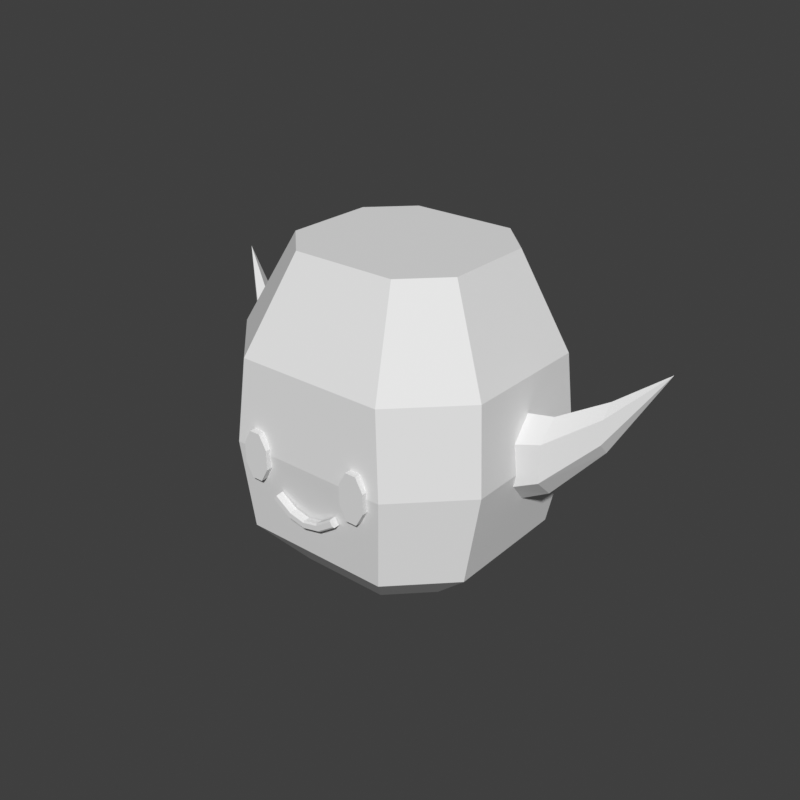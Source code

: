 # Source: head-chibi-elf.blend  (saved by Blender 5.2.45; exported with 4.5.12 LTS)
import bpy
from mathutils import Matrix  # noqa: F401  (used for matrix-valued properties, if any)

bpy.ops.wm.read_factory_settings(use_empty=True)
scene = bpy.context.scene
scene.name = 'Scene'

# ---- world
world_preview = bpy.data.worlds.new('Preview'); scene.world = world_preview
world_preview.use_nodes = True; world_preview.node_tree.nodes.clear()
_N = world_preview.node_tree.nodes; _L = world_preview.node_tree.links
n0 = _N.new('ShaderNodeBackground'); n0.name = 'Background'; n0.location = (-200, 100)
n0.inputs[0].default_value = (0.05, 0.05, 0.05, 1.0)
n1 = _N.new('ShaderNodeOutputWorld'); n1.name = 'World Output'; n1.location = (200, 100)
_L.new(n0.outputs[0], n1.inputs[0])
n1.is_active_output = True
world_preview.color = (0.807, 0.807, 0.807)

# ---- meshes
me_part_head = bpy.data.meshes.new('part_head')
me_part_head.from_pydata([(0.11, 0.03, 0.79), (0.06, 0.08, 0.79), (-0.06, 0.08, 0.79), (-0.11, 0.03, 0.79), (-0.11, -0.07, 0.79), (-0.06, -0.12, 0.79), (0.06, -0.12, 0.79), (0.11, -0.07, 0.79), (0.17, 0.07, 0.85), (0.1, 0.14, 0.85), (-0.1, 0.14, 0.85), (-0.17, 0.07, 0.85), (-0.17, -0.1, 0.85), (-0.1, -0.17, 0.85), (0.1, -0.17, 0.85), (0.17, -0.1, 0.85), (0.19, 0.085, 0.97), (0.11, 0.165, 0.97), (-0.11, 0.165, 0.97), (-0.19, 0.085, 0.97), (-0.19, -0.1, 0.97), (-0.11, -0.18, 0.97), (0.11, -0.18, 0.97), (0.19, -0.1, 0.97), (0.18, 0.08, 1.08), (0.1, 0.16, 1.08), (-0.1, 0.16, 1.08), (-0.18, 0.08, 1.08), (-0.18, -0.092, 1.08), (-0.1, -0.172, 1.08), (0.1, -0.172, 1.08), (0.18, -0.092, 1.08), (0.12, 0.06, 1.2), (0.07, 0.11, 1.2), (-0.07, 0.11, 1.2), (-0.12, 0.06, 1.2), (-0.12, -0.06, 1.2), (-0.07, -0.11, 1.2), (0.07, -0.11, 1.2), (0.12, -0.06, 1.2), (0.09255, -0.166, 0.978), (0.08227, -0.166, 0.9964), (0.06773, -0.166, 0.9964), (0.05745, -0.166, 0.978), (0.05745, -0.166, 0.952), (0.06773, -0.166, 0.9336), (0.08227, -0.166, 0.9336), (0.09255, -0.166, 0.952), (0.09255, -0.186, 0.978), (0.08227, -0.186, 0.9964), (0.06773, -0.186, 0.9964), (0.05745, -0.186, 0.978), (0.05745, -0.186, 0.952), (0.06773, -0.186, 0.9336), (0.08227, -0.186, 0.9336), (0.09255, -0.186, 0.952), (-0.09255, -0.166, 0.978), (-0.08227, -0.166, 0.9964), (-0.08227, -0.186, 0.9964), (-0.09255, -0.186, 0.978), (-0.06773, -0.166, 0.9964), (-0.06773, -0.186, 0.9964), (-0.05745, -0.166, 0.978), (-0.05745, -0.186, 0.978), (-0.05745, -0.166, 0.952), (-0.05745, -0.186, 0.952), (-0.06773, -0.166, 0.9336), (-0.06773, -0.186, 0.9336), (-0.08227, -0.166, 0.9336), (-0.08227, -0.186, 0.9336), (-0.09255, -0.166, 0.952), (-0.09255, -0.186, 0.952), (-0.04194, -0.177, 0.9248), (-0.04194, -0.185, 0.9248), (-0.04305, -0.187, 0.9232), (-0.04695, -0.187, 0.9173), (-0.04806, -0.185, 0.9157), (-0.04806, -0.177, 0.9157), (-0.01974, -0.177, 0.9099), (-0.01974, -0.185, 0.9099), (-0.02056, -0.187, 0.908), (-0.02344, -0.187, 0.9016), (-0.02426, -0.185, 0.8998), (-0.02426, -0.177, 0.8998), (0.0, -0.177, 0.9055), (0.0, -0.185, 0.9055), (0.0, -0.187, 0.9035), (0.0, -0.187, 0.8965), (0.0, -0.185, 0.8945), (0.0, -0.177, 0.8945), (0.01974, -0.177, 0.9099), (0.01974, -0.185, 0.9099), (0.02056, -0.187, 0.908), (0.02344, -0.187, 0.9016), (0.02426, -0.185, 0.8998), (0.02426, -0.177, 0.8998), (0.04194, -0.177, 0.9248), (0.04194, -0.185, 0.9248), (0.04305, -0.187, 0.9232), (0.04695, -0.187, 0.9173), (0.04806, -0.185, 0.9157), (0.04806, -0.177, 0.9157), (0.165, 0.02031, 1.005), (0.165, -0.01, 1.035), (0.165, -0.04031, 1.005), (0.165, -0.04031, 0.945), (0.165, -0.01, 0.915), (0.165, 0.02031, 0.945), (0.215, 0.02598, 1.015), (0.215, 1.837e-18, 1.04), (0.215, -0.02598, 1.015), (0.215, -0.02598, 0.965), (0.215, -5.511e-18, 0.94), (0.215, 0.02598, 0.965), (0.27, 0.04059, 1.051), (0.27, 0.025, 1.067), (0.27, 0.009412, 1.051), (0.27, 0.009412, 1.019), (0.27, 0.025, 1.003), (0.27, 0.04059, 1.019), (0.325, 0.055, 1.105), (-0.165, 0.02031, 1.005), (-0.165, -0.01, 1.035), (-0.215, 1.837e-18, 1.04), (-0.215, 0.02598, 1.015), (-0.165, -0.04031, 1.005), (-0.215, -0.02598, 1.015), (-0.165, -0.04031, 0.945), (-0.215, -0.02598, 0.965), (-0.165, -0.01, 0.915), (-0.215, -5.511e-18, 0.94), (-0.165, 0.02031, 0.945), (-0.215, 0.02598, 0.965), (-0.27, 0.025, 1.067), (-0.27, 0.04059, 1.051), (-0.27, 0.009412, 1.051), (-0.27, 0.009412, 1.019), (-0.27, 0.025, 1.003), (-0.27, 0.04059, 1.019), (-0.325, 0.055, 1.105)], [], [(0, 1, 9, 8), (1, 2, 10, 9), (2, 3, 11, 10), (3, 4, 12, 11), (4, 5, 13, 12), (5, 6, 14, 13), (6, 7, 15, 14), (7, 0, 8, 15), (8, 9, 17, 16), (9, 10, 18, 17), (10, 11, 19, 18), (11, 12, 20, 19), (12, 13, 21, 20), (13, 14, 22, 21), (14, 15, 23, 22), (15, 8, 16, 23), (16, 17, 25, 24), (17, 18, 26, 25), (18, 19, 27, 26), (19, 20, 28, 27), (20, 21, 29, 28), (21, 22, 30, 29), (22, 23, 31, 30), (23, 16, 24, 31), (24, 25, 33, 32), (25, 26, 34, 33), (26, 27, 35, 34), (27, 28, 36, 35), (28, 29, 37, 36), (29, 30, 38, 37), (30, 31, 39, 38), (31, 24, 32, 39), (7, 6, 5, 4), (7, 4, 3, 2), (7, 2, 1, 0), (32, 33, 34, 35), (32, 35, 36, 37), (32, 37, 38, 39), (40, 41, 49, 48), (41, 42, 50, 49), (42, 43, 51, 50), (43, 44, 52, 51), (44, 45, 53, 52), (45, 46, 54, 53), (46, 47, 55, 54), (47, 40, 48, 55), (47, 46, 45, 44), (47, 44, 43, 42), (47, 42, 41, 40), (48, 49, 50, 51), (48, 51, 52, 53), (48, 53, 54, 55), (56, 59, 58, 57), (57, 58, 61, 60), (60, 61, 63, 62), (62, 63, 65, 64), (64, 65, 67, 66), (66, 67, 69, 68), (68, 69, 71, 70), (70, 71, 59, 56), (70, 64, 66, 68), (70, 60, 62, 64), (70, 56, 57, 60), (59, 63, 61, 58), (59, 67, 65, 63), (59, 71, 69, 67), (72, 73, 79, 78), (73, 74, 80, 79), (74, 75, 81, 80), (75, 76, 82, 81), (76, 77, 83, 82), (77, 72, 78, 83), (78, 79, 85, 84), (79, 80, 86, 85), (80, 81, 87, 86), (81, 82, 88, 87), (82, 83, 89, 88), (83, 78, 84, 89), (84, 85, 91, 90), (85, 86, 92, 91), (86, 87, 93, 92), (87, 88, 94, 93), (88, 89, 95, 94), (89, 84, 90, 95), (90, 91, 97, 96), (91, 92, 98, 97), (92, 93, 99, 98), (93, 94, 100, 99), (94, 95, 101, 100), (95, 90, 96, 101), (77, 76, 75, 74, 73, 72), (96, 97, 98, 99, 100, 101), (102, 103, 109, 108), (103, 104, 110, 109), (104, 105, 111, 110), (105, 106, 112, 111), (106, 107, 113, 112), (107, 102, 108, 113), (108, 109, 115, 114), (109, 110, 116, 115), (110, 111, 117, 116), (111, 112, 118, 117), (112, 113, 119, 118), (113, 108, 114, 119), (114, 115, 120), (115, 116, 120), (116, 117, 120), (117, 118, 120), (118, 119, 120), (119, 114, 120), (107, 106, 105, 104, 103, 102), (121, 124, 123, 122), (122, 123, 126, 125), (125, 126, 128, 127), (127, 128, 130, 129), (129, 130, 132, 131), (131, 132, 124, 121), (124, 134, 133, 123), (123, 133, 135, 126), (126, 135, 136, 128), (128, 136, 137, 130), (130, 137, 138, 132), (132, 138, 134, 124), (134, 139, 133), (133, 139, 135), (135, 139, 136), (136, 139, 137), (137, 139, 138), (138, 139, 134), (131, 121, 122, 125, 127, 129)])
me_part_head.update()

# ---- objects
ob_part_head = bpy.data.objects.new('part_head', me_part_head)

# ---- transforms, parenting, visibility, modifiers, constraints
ob_part_head.location = (0.0, 0.0, 0.0)

# ---- collection membership
scene.collection.objects.link(ob_part_head)

# ---- scene / render settings (as saved in the file)
scene.frame_start = 1; scene.frame_end = 250; scene.frame_set(1)
scene.render.engine = 'BLENDER_WORKBENCH'
scene.render.image_settings.color_mode = 'RGB'
scene.render.resolution_x = 384
scene.render.resolution_y = 384
scene.render.fps = 30
scene.render.bake_bias = 0.0
scene.render.bake_samples = 0
scene.render.compositor_device = 'GPU'
scene.eevee.use_volume_custom_range = False
scene.eevee.fast_gi_thickness_near = 0.1
scene.eevee.fast_gi_thickness_far = 0.0
scene.eevee.ray_tracing_options.screen_trace_thickness = 0.1
scene.view_settings.view_transform = 'Standard'
bpy.context.view_layer.update()

# ---- added for rendering (the .blend has no active camera and no usable light): camera, sun
cam_auto = bpy.data.cameras.new('AutoCamera')
cam_auto.lens = 50.0
cam_auto.sensor_width = 36.0
cam_auto.clip_end = 1000.0
ob_auto_camera = bpy.data.objects.new('AutoCamera', cam_auto)
scene.collection.objects.link(ob_auto_camera)
ob_auto_camera.location = (0.782077, -0.949492, 1.62066)
ob_auto_camera.rotation_euler = (1.09748, -7.21219e-08, 0.694738)
scene.camera = ob_auto_camera
light_auto_sun = bpy.data.lights.new('AutoSun', 'SUN')
light_auto_sun.energy = 3.0
light_auto_sun.angle = 0.0523599
ob_auto_sun = bpy.data.objects.new('AutoSun', light_auto_sun)
scene.collection.objects.link(ob_auto_sun)
ob_auto_sun.rotation_euler = (0.872665, 0.174533, 0.523599)
bpy.context.view_layer.update()
